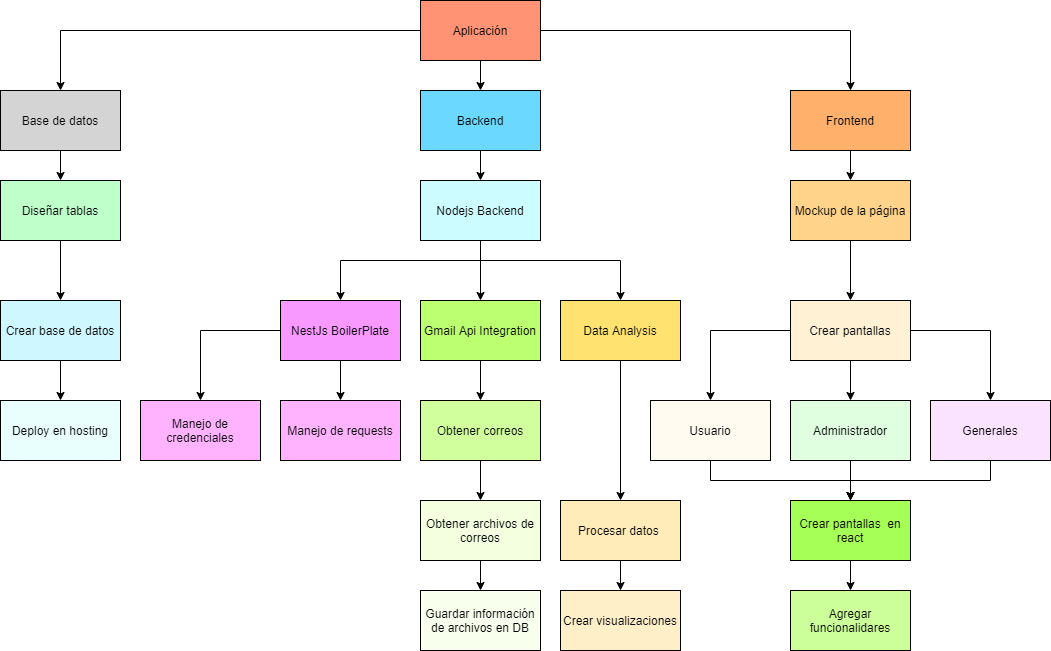

The diagram above was exported from draw.io. Its source (the exported page's mxGraphModel, read from the mxfile embedded in the PNG):
<mxGraphModel dx="2192" dy="914" grid="1" gridSize="10" guides="1" tooltips="1" connect="1" arrows="1" fold="1" page="1" pageScale="1" pageWidth="850" pageHeight="1100" math="0" shadow="0">
  <root>
    <mxCell id="0" />
    <mxCell id="1" parent="0" />
    <mxCell id="_eI6LehhMaCtBjJFfdeA-15" style="edgeStyle=orthogonalEdgeStyle;rounded=0;orthogonalLoop=1;jettySize=auto;html=1;entryX=0.5;entryY=0;entryDx=0;entryDy=0;" edge="1" parent="1" source="_eI6LehhMaCtBjJFfdeA-2" target="_eI6LehhMaCtBjJFfdeA-11">
      <mxGeometry relative="1" as="geometry" />
    </mxCell>
    <mxCell id="_eI6LehhMaCtBjJFfdeA-2" value="Backend" style="rounded=0;whiteSpace=wrap;html=1;fillColor=#6BD8FF;" vertex="1" parent="1">
      <mxGeometry x="380" y="100" width="120" height="60" as="geometry" />
    </mxCell>
    <mxCell id="_eI6LehhMaCtBjJFfdeA-14" style="edgeStyle=orthogonalEdgeStyle;rounded=0;orthogonalLoop=1;jettySize=auto;html=1;entryX=0.5;entryY=0;entryDx=0;entryDy=0;" edge="1" parent="1" source="_eI6LehhMaCtBjJFfdeA-3" target="_eI6LehhMaCtBjJFfdeA-2">
      <mxGeometry relative="1" as="geometry" />
    </mxCell>
    <mxCell id="_eI6LehhMaCtBjJFfdeA-34" style="edgeStyle=orthogonalEdgeStyle;rounded=0;orthogonalLoop=1;jettySize=auto;html=1;entryX=0.5;entryY=0;entryDx=0;entryDy=0;" edge="1" parent="1" source="_eI6LehhMaCtBjJFfdeA-3" target="_eI6LehhMaCtBjJFfdeA-33">
      <mxGeometry relative="1" as="geometry" />
    </mxCell>
    <mxCell id="_eI6LehhMaCtBjJFfdeA-35" style="edgeStyle=orthogonalEdgeStyle;rounded=0;orthogonalLoop=1;jettySize=auto;html=1;entryX=0.5;entryY=0;entryDx=0;entryDy=0;" edge="1" parent="1" source="_eI6LehhMaCtBjJFfdeA-3" target="_eI6LehhMaCtBjJFfdeA-8">
      <mxGeometry relative="1" as="geometry" />
    </mxCell>
    <mxCell id="_eI6LehhMaCtBjJFfdeA-3" value="Aplicación" style="rounded=0;whiteSpace=wrap;html=1;fillColor=#FF9373;" vertex="1" parent="1">
      <mxGeometry x="380" y="10" width="120" height="60" as="geometry" />
    </mxCell>
    <mxCell id="_eI6LehhMaCtBjJFfdeA-37" style="edgeStyle=orthogonalEdgeStyle;rounded=0;orthogonalLoop=1;jettySize=auto;html=1;" edge="1" parent="1" source="_eI6LehhMaCtBjJFfdeA-8" target="_eI6LehhMaCtBjJFfdeA-36">
      <mxGeometry relative="1" as="geometry" />
    </mxCell>
    <mxCell id="_eI6LehhMaCtBjJFfdeA-8" value="Base de datos" style="rounded=0;whiteSpace=wrap;html=1;fillColor=#D4D4D4;" vertex="1" parent="1">
      <mxGeometry x="-40" y="100" width="120" height="60" as="geometry" />
    </mxCell>
    <mxCell id="_eI6LehhMaCtBjJFfdeA-17" style="edgeStyle=orthogonalEdgeStyle;rounded=0;orthogonalLoop=1;jettySize=auto;html=1;entryX=0.5;entryY=0;entryDx=0;entryDy=0;" edge="1" parent="1" source="_eI6LehhMaCtBjJFfdeA-11" target="_eI6LehhMaCtBjJFfdeA-16">
      <mxGeometry relative="1" as="geometry">
        <Array as="points">
          <mxPoint x="440" y="270" />
          <mxPoint x="300" y="270" />
        </Array>
      </mxGeometry>
    </mxCell>
    <mxCell id="_eI6LehhMaCtBjJFfdeA-19" style="edgeStyle=orthogonalEdgeStyle;rounded=0;orthogonalLoop=1;jettySize=auto;html=1;entryX=0.5;entryY=0;entryDx=0;entryDy=0;" edge="1" parent="1" source="_eI6LehhMaCtBjJFfdeA-11" target="_eI6LehhMaCtBjJFfdeA-18">
      <mxGeometry relative="1" as="geometry">
        <mxPoint x="440" y="280" as="targetPoint" />
      </mxGeometry>
    </mxCell>
    <mxCell id="_eI6LehhMaCtBjJFfdeA-21" style="edgeStyle=orthogonalEdgeStyle;rounded=0;orthogonalLoop=1;jettySize=auto;html=1;entryX=0.5;entryY=0;entryDx=0;entryDy=0;" edge="1" parent="1" source="_eI6LehhMaCtBjJFfdeA-11" target="_eI6LehhMaCtBjJFfdeA-20">
      <mxGeometry relative="1" as="geometry">
        <Array as="points">
          <mxPoint x="440" y="270" />
          <mxPoint x="580" y="270" />
        </Array>
      </mxGeometry>
    </mxCell>
    <mxCell id="_eI6LehhMaCtBjJFfdeA-11" value="Nodejs Backend" style="rounded=0;whiteSpace=wrap;html=1;fillColor=#CCFCFF;" vertex="1" parent="1">
      <mxGeometry x="380" y="190" width="120" height="60" as="geometry" />
    </mxCell>
    <mxCell id="_eI6LehhMaCtBjJFfdeA-23" style="edgeStyle=orthogonalEdgeStyle;rounded=0;orthogonalLoop=1;jettySize=auto;html=1;entryX=0.5;entryY=0;entryDx=0;entryDy=0;" edge="1" parent="1" source="_eI6LehhMaCtBjJFfdeA-16" target="_eI6LehhMaCtBjJFfdeA-22">
      <mxGeometry relative="1" as="geometry" />
    </mxCell>
    <mxCell id="_eI6LehhMaCtBjJFfdeA-32" style="edgeStyle=orthogonalEdgeStyle;rounded=0;orthogonalLoop=1;jettySize=auto;html=1;" edge="1" parent="1" source="_eI6LehhMaCtBjJFfdeA-16" target="_eI6LehhMaCtBjJFfdeA-31">
      <mxGeometry relative="1" as="geometry" />
    </mxCell>
    <mxCell id="_eI6LehhMaCtBjJFfdeA-16" value="NestJs BoilerPlate" style="rounded=0;whiteSpace=wrap;html=1;fillColor=#F899FF;" vertex="1" parent="1">
      <mxGeometry x="240" y="310" width="120" height="60" as="geometry" />
    </mxCell>
    <mxCell id="_eI6LehhMaCtBjJFfdeA-26" style="edgeStyle=orthogonalEdgeStyle;rounded=0;orthogonalLoop=1;jettySize=auto;html=1;entryX=0.5;entryY=0;entryDx=0;entryDy=0;" edge="1" parent="1" source="_eI6LehhMaCtBjJFfdeA-18" target="_eI6LehhMaCtBjJFfdeA-25">
      <mxGeometry relative="1" as="geometry" />
    </mxCell>
    <mxCell id="_eI6LehhMaCtBjJFfdeA-18" value="Gmail Api Integration" style="rounded=0;whiteSpace=wrap;html=1;fillColor=#BCFF70;" vertex="1" parent="1">
      <mxGeometry x="380" y="310" width="120" height="60" as="geometry" />
    </mxCell>
    <mxCell id="_eI6LehhMaCtBjJFfdeA-30" style="edgeStyle=orthogonalEdgeStyle;rounded=0;orthogonalLoop=1;jettySize=auto;html=1;entryX=0.5;entryY=0;entryDx=0;entryDy=0;" edge="1" parent="1" source="_eI6LehhMaCtBjJFfdeA-20" target="_eI6LehhMaCtBjJFfdeA-29">
      <mxGeometry relative="1" as="geometry" />
    </mxCell>
    <mxCell id="_eI6LehhMaCtBjJFfdeA-20" value="Data Analysis" style="rounded=0;whiteSpace=wrap;html=1;fillColor=#FFE270;" vertex="1" parent="1">
      <mxGeometry x="520" y="310" width="120" height="60" as="geometry" />
    </mxCell>
    <mxCell id="_eI6LehhMaCtBjJFfdeA-22" value="Manejo de credenciales" style="rounded=0;whiteSpace=wrap;html=1;fillColor=#FFB3FF;" vertex="1" parent="1">
      <mxGeometry x="100" y="410" width="120" height="60" as="geometry" />
    </mxCell>
    <mxCell id="_eI6LehhMaCtBjJFfdeA-28" style="edgeStyle=orthogonalEdgeStyle;rounded=0;orthogonalLoop=1;jettySize=auto;html=1;entryX=0.5;entryY=0;entryDx=0;entryDy=0;" edge="1" parent="1" source="_eI6LehhMaCtBjJFfdeA-25" target="_eI6LehhMaCtBjJFfdeA-27">
      <mxGeometry relative="1" as="geometry" />
    </mxCell>
    <mxCell id="_eI6LehhMaCtBjJFfdeA-25" value="Obtener correos" style="rounded=0;whiteSpace=wrap;html=1;fillColor=#D2FF9E;" vertex="1" parent="1">
      <mxGeometry x="380" y="410" width="120" height="60" as="geometry" />
    </mxCell>
    <mxCell id="_eI6LehhMaCtBjJFfdeA-47" style="edgeStyle=orthogonalEdgeStyle;rounded=0;orthogonalLoop=1;jettySize=auto;html=1;entryX=0.5;entryY=0;entryDx=0;entryDy=0;" edge="1" parent="1" source="_eI6LehhMaCtBjJFfdeA-27" target="_eI6LehhMaCtBjJFfdeA-46">
      <mxGeometry relative="1" as="geometry" />
    </mxCell>
    <mxCell id="_eI6LehhMaCtBjJFfdeA-27" value="Obtener archivos de correos" style="rounded=0;whiteSpace=wrap;html=1;fillColor=#F3FFDE;" vertex="1" parent="1">
      <mxGeometry x="380" y="510" width="120" height="60" as="geometry" />
    </mxCell>
    <mxCell id="_eI6LehhMaCtBjJFfdeA-50" style="edgeStyle=orthogonalEdgeStyle;rounded=0;orthogonalLoop=1;jettySize=auto;html=1;" edge="1" parent="1" source="_eI6LehhMaCtBjJFfdeA-29" target="_eI6LehhMaCtBjJFfdeA-49">
      <mxGeometry relative="1" as="geometry" />
    </mxCell>
    <mxCell id="_eI6LehhMaCtBjJFfdeA-29" value="Procesar datos&amp;nbsp;" style="rounded=0;whiteSpace=wrap;html=1;fillColor=#FFECB8;" vertex="1" parent="1">
      <mxGeometry x="520" y="510" width="120" height="60" as="geometry" />
    </mxCell>
    <mxCell id="_eI6LehhMaCtBjJFfdeA-31" value="Manejo de requests" style="rounded=0;whiteSpace=wrap;html=1;fillColor=#FFB3FF;" vertex="1" parent="1">
      <mxGeometry x="240" y="410" width="120" height="60" as="geometry" />
    </mxCell>
    <mxCell id="_eI6LehhMaCtBjJFfdeA-44" style="edgeStyle=orthogonalEdgeStyle;rounded=0;orthogonalLoop=1;jettySize=auto;html=1;entryX=0.5;entryY=0;entryDx=0;entryDy=0;" edge="1" parent="1" source="_eI6LehhMaCtBjJFfdeA-33" target="_eI6LehhMaCtBjJFfdeA-43">
      <mxGeometry relative="1" as="geometry" />
    </mxCell>
    <mxCell id="_eI6LehhMaCtBjJFfdeA-33" value="Frontend" style="rounded=0;whiteSpace=wrap;html=1;fillColor=#FFB06B;" vertex="1" parent="1">
      <mxGeometry x="750" y="100" width="120" height="60" as="geometry" />
    </mxCell>
    <mxCell id="_eI6LehhMaCtBjJFfdeA-40" style="edgeStyle=orthogonalEdgeStyle;rounded=0;orthogonalLoop=1;jettySize=auto;html=1;entryX=0.5;entryY=0;entryDx=0;entryDy=0;" edge="1" parent="1" source="_eI6LehhMaCtBjJFfdeA-36" target="_eI6LehhMaCtBjJFfdeA-39">
      <mxGeometry relative="1" as="geometry" />
    </mxCell>
    <mxCell id="_eI6LehhMaCtBjJFfdeA-36" value="Diseñar tablas" style="rounded=0;whiteSpace=wrap;html=1;fillColor=#BFFFCA;" vertex="1" parent="1">
      <mxGeometry x="-40" y="190" width="120" height="60" as="geometry" />
    </mxCell>
    <mxCell id="_eI6LehhMaCtBjJFfdeA-42" style="edgeStyle=orthogonalEdgeStyle;rounded=0;orthogonalLoop=1;jettySize=auto;html=1;entryX=0.5;entryY=0;entryDx=0;entryDy=0;" edge="1" parent="1" source="_eI6LehhMaCtBjJFfdeA-39" target="_eI6LehhMaCtBjJFfdeA-41">
      <mxGeometry relative="1" as="geometry" />
    </mxCell>
    <mxCell id="_eI6LehhMaCtBjJFfdeA-39" value="Crear base de datos" style="rounded=0;whiteSpace=wrap;html=1;fillColor=#CFF7FF;" vertex="1" parent="1">
      <mxGeometry x="-40" y="310" width="120" height="60" as="geometry" />
    </mxCell>
    <mxCell id="_eI6LehhMaCtBjJFfdeA-41" value="Deploy en hosting" style="rounded=0;whiteSpace=wrap;html=1;fillColor=#E8FFFE;" vertex="1" parent="1">
      <mxGeometry x="-40" y="410" width="120" height="60" as="geometry" />
    </mxCell>
    <mxCell id="_eI6LehhMaCtBjJFfdeA-48" style="edgeStyle=orthogonalEdgeStyle;rounded=0;orthogonalLoop=1;jettySize=auto;html=1;" edge="1" parent="1" source="_eI6LehhMaCtBjJFfdeA-43" target="_eI6LehhMaCtBjJFfdeA-45">
      <mxGeometry relative="1" as="geometry" />
    </mxCell>
    <mxCell id="_eI6LehhMaCtBjJFfdeA-43" value="Mockup de la página" style="rounded=0;whiteSpace=wrap;html=1;fillColor=#FFD48A;" vertex="1" parent="1">
      <mxGeometry x="750" y="190" width="120" height="60" as="geometry" />
    </mxCell>
    <mxCell id="_eI6LehhMaCtBjJFfdeA-57" style="edgeStyle=orthogonalEdgeStyle;rounded=0;orthogonalLoop=1;jettySize=auto;html=1;" edge="1" parent="1" source="_eI6LehhMaCtBjJFfdeA-45" target="_eI6LehhMaCtBjJFfdeA-52">
      <mxGeometry relative="1" as="geometry" />
    </mxCell>
    <mxCell id="_eI6LehhMaCtBjJFfdeA-58" style="edgeStyle=orthogonalEdgeStyle;rounded=0;orthogonalLoop=1;jettySize=auto;html=1;" edge="1" parent="1" source="_eI6LehhMaCtBjJFfdeA-45" target="_eI6LehhMaCtBjJFfdeA-53">
      <mxGeometry relative="1" as="geometry" />
    </mxCell>
    <mxCell id="_eI6LehhMaCtBjJFfdeA-59" style="edgeStyle=orthogonalEdgeStyle;rounded=0;orthogonalLoop=1;jettySize=auto;html=1;" edge="1" parent="1" source="_eI6LehhMaCtBjJFfdeA-45" target="_eI6LehhMaCtBjJFfdeA-51">
      <mxGeometry relative="1" as="geometry" />
    </mxCell>
    <mxCell id="_eI6LehhMaCtBjJFfdeA-45" value="Crear pantallas" style="rounded=0;whiteSpace=wrap;html=1;fillColor=#FFF1D4;" vertex="1" parent="1">
      <mxGeometry x="750" y="310" width="120" height="60" as="geometry" />
    </mxCell>
    <mxCell id="_eI6LehhMaCtBjJFfdeA-46" value="Guardar información de archivos en DB" style="rounded=0;whiteSpace=wrap;html=1;fillColor=#F8FFED;" vertex="1" parent="1">
      <mxGeometry x="380" y="600" width="120" height="60" as="geometry" />
    </mxCell>
    <mxCell id="_eI6LehhMaCtBjJFfdeA-49" value="Crear visualizaciones" style="rounded=0;whiteSpace=wrap;html=1;strokeColor=#030000;fillColor=#FFEFC9;" vertex="1" parent="1">
      <mxGeometry x="520" y="600" width="120" height="60" as="geometry" />
    </mxCell>
    <mxCell id="_eI6LehhMaCtBjJFfdeA-61" style="edgeStyle=orthogonalEdgeStyle;rounded=0;orthogonalLoop=1;jettySize=auto;html=1;entryX=0.5;entryY=0;entryDx=0;entryDy=0;" edge="1" parent="1" source="_eI6LehhMaCtBjJFfdeA-51" target="_eI6LehhMaCtBjJFfdeA-60">
      <mxGeometry relative="1" as="geometry">
        <Array as="points">
          <mxPoint x="950" y="490" />
          <mxPoint x="810" y="490" />
        </Array>
      </mxGeometry>
    </mxCell>
    <mxCell id="_eI6LehhMaCtBjJFfdeA-51" value="Generales" style="rounded=0;whiteSpace=wrap;html=1;strokeColor=#030000;fillColor=#FAE3FF;" vertex="1" parent="1">
      <mxGeometry x="890" y="410" width="120" height="60" as="geometry" />
    </mxCell>
    <mxCell id="_eI6LehhMaCtBjJFfdeA-62" style="edgeStyle=orthogonalEdgeStyle;rounded=0;orthogonalLoop=1;jettySize=auto;html=1;entryX=0.5;entryY=0;entryDx=0;entryDy=0;" edge="1" parent="1" source="_eI6LehhMaCtBjJFfdeA-52" target="_eI6LehhMaCtBjJFfdeA-60">
      <mxGeometry relative="1" as="geometry">
        <Array as="points">
          <mxPoint x="670" y="490" />
          <mxPoint x="810" y="490" />
        </Array>
      </mxGeometry>
    </mxCell>
    <mxCell id="_eI6LehhMaCtBjJFfdeA-52" value="Usuario" style="rounded=0;whiteSpace=wrap;html=1;strokeColor=#030000;fillColor=#FFFBF0;" vertex="1" parent="1">
      <mxGeometry x="610" y="410" width="120" height="60" as="geometry" />
    </mxCell>
    <mxCell id="_eI6LehhMaCtBjJFfdeA-63" style="edgeStyle=orthogonalEdgeStyle;rounded=0;orthogonalLoop=1;jettySize=auto;html=1;entryX=0.5;entryY=0;entryDx=0;entryDy=0;" edge="1" parent="1" source="_eI6LehhMaCtBjJFfdeA-53" target="_eI6LehhMaCtBjJFfdeA-60">
      <mxGeometry relative="1" as="geometry" />
    </mxCell>
    <mxCell id="_eI6LehhMaCtBjJFfdeA-53" value="Administrador" style="rounded=0;whiteSpace=wrap;html=1;strokeColor=#030000;fillColor=#E0FFE1;" vertex="1" parent="1">
      <mxGeometry x="750" y="410" width="120" height="60" as="geometry" />
    </mxCell>
    <mxCell id="_eI6LehhMaCtBjJFfdeA-67" style="edgeStyle=orthogonalEdgeStyle;rounded=0;orthogonalLoop=1;jettySize=auto;html=1;entryX=0.5;entryY=0;entryDx=0;entryDy=0;" edge="1" parent="1" source="_eI6LehhMaCtBjJFfdeA-60" target="_eI6LehhMaCtBjJFfdeA-66">
      <mxGeometry relative="1" as="geometry" />
    </mxCell>
    <mxCell id="_eI6LehhMaCtBjJFfdeA-60" value="Crear pantallas&amp;nbsp; en react" style="rounded=0;whiteSpace=wrap;html=1;strokeColor=#030000;fillColor=#A5FF57;" vertex="1" parent="1">
      <mxGeometry x="750" y="510" width="120" height="60" as="geometry" />
    </mxCell>
    <mxCell id="_eI6LehhMaCtBjJFfdeA-66" value="Agregar funcionalidares" style="rounded=0;whiteSpace=wrap;html=1;strokeColor=#030000;fillColor=#CCFF99;" vertex="1" parent="1">
      <mxGeometry x="750" y="600" width="120" height="60" as="geometry" />
    </mxCell>
  </root>
</mxGraphModel>